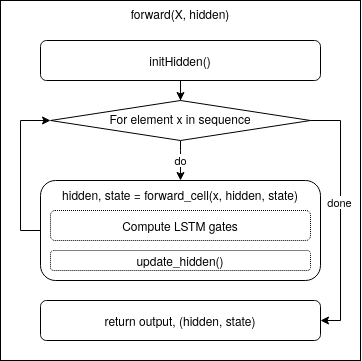

The diagram above was exported from draw.io. Its source (the exported page's mxGraphModel, read from the mxfile embedded in the PNG):
<mxGraphModel dx="981" dy="535" grid="1" gridSize="10" guides="1" tooltips="1" connect="1" arrows="1" fold="1" page="1" pageScale="1" pageWidth="827" pageHeight="1169" math="0" shadow="0">
  <root>
    <mxCell id="WIyWlLk6GJQsqaUBKTNV-0" />
    <mxCell id="WIyWlLk6GJQsqaUBKTNV-1" parent="WIyWlLk6GJQsqaUBKTNV-0" />
    <mxCell id="hQRL05xmhdTlUkpQcPN--0" value="&lt;span style=&quot;background-color: transparent&quot;&gt;forward(X, hidden)&lt;/span&gt;" style="rounded=0;whiteSpace=wrap;html=1;labelPosition=center;verticalLabelPosition=middle;align=center;verticalAlign=top;fillColor=none;" vertex="1" parent="WIyWlLk6GJQsqaUBKTNV-1">
      <mxGeometry x="180" y="120" width="360" height="360" as="geometry" />
    </mxCell>
    <mxCell id="hQRL05xmhdTlUkpQcPN--12" value="" style="edgeStyle=orthogonalEdgeStyle;rounded=0;orthogonalLoop=1;jettySize=auto;html=1;entryX=0.5;entryY=0;entryDx=0;entryDy=0;" edge="1" parent="WIyWlLk6GJQsqaUBKTNV-1" source="WIyWlLk6GJQsqaUBKTNV-3" target="hQRL05xmhdTlUkpQcPN--21">
      <mxGeometry relative="1" as="geometry">
        <mxPoint x="360" y="239.9999999999999" as="targetPoint" />
      </mxGeometry>
    </mxCell>
    <mxCell id="WIyWlLk6GJQsqaUBKTNV-3" value="initHidden()" style="rounded=1;whiteSpace=wrap;html=1;fontSize=12;glass=0;strokeWidth=1;shadow=0;" parent="WIyWlLk6GJQsqaUBKTNV-1" vertex="1">
      <mxGeometry x="220" y="160" width="280" height="40" as="geometry" />
    </mxCell>
    <mxCell id="hQRL05xmhdTlUkpQcPN--25" value="do" style="edgeStyle=orthogonalEdgeStyle;rounded=0;orthogonalLoop=1;jettySize=auto;html=1;exitX=0.5;exitY=1;exitDx=0;exitDy=0;entryX=0.5;entryY=0;entryDx=0;entryDy=0;" edge="1" parent="WIyWlLk6GJQsqaUBKTNV-1" source="hQRL05xmhdTlUkpQcPN--21" target="hQRL05xmhdTlUkpQcPN--24">
      <mxGeometry relative="1" as="geometry">
        <Array as="points">
          <mxPoint x="360" y="270" />
          <mxPoint x="360" y="270" />
        </Array>
      </mxGeometry>
    </mxCell>
    <mxCell id="hQRL05xmhdTlUkpQcPN--28" style="edgeStyle=orthogonalEdgeStyle;rounded=0;orthogonalLoop=1;jettySize=auto;html=1;exitX=1;exitY=0.5;exitDx=0;exitDy=0;entryX=1;entryY=0.5;entryDx=0;entryDy=0;" edge="1" parent="WIyWlLk6GJQsqaUBKTNV-1" source="hQRL05xmhdTlUkpQcPN--21" target="hQRL05xmhdTlUkpQcPN--27">
      <mxGeometry relative="1" as="geometry" />
    </mxCell>
    <mxCell id="hQRL05xmhdTlUkpQcPN--29" value="done" style="edgeLabel;html=1;align=center;verticalAlign=middle;resizable=0;points=[];" vertex="1" connectable="0" parent="hQRL05xmhdTlUkpQcPN--28">
      <mxGeometry x="-0.1078" y="-1" relative="1" as="geometry">
        <mxPoint as="offset" />
      </mxGeometry>
    </mxCell>
    <mxCell id="hQRL05xmhdTlUkpQcPN--21" value="For element x in sequence" style="rhombus;whiteSpace=wrap;html=1;shadow=0;fontFamily=Helvetica;fontSize=12;align=center;strokeWidth=1;spacing=6;spacingTop=-4;" vertex="1" parent="WIyWlLk6GJQsqaUBKTNV-1">
      <mxGeometry x="230" y="220" width="260" height="40" as="geometry" />
    </mxCell>
    <mxCell id="hQRL05xmhdTlUkpQcPN--31" style="edgeStyle=orthogonalEdgeStyle;rounded=0;orthogonalLoop=1;jettySize=auto;html=1;exitX=0;exitY=0.5;exitDx=0;exitDy=0;entryX=0;entryY=0.5;entryDx=0;entryDy=0;" edge="1" parent="WIyWlLk6GJQsqaUBKTNV-1" source="hQRL05xmhdTlUkpQcPN--24" target="hQRL05xmhdTlUkpQcPN--21">
      <mxGeometry relative="1" as="geometry" />
    </mxCell>
    <mxCell id="hQRL05xmhdTlUkpQcPN--24" value="&lt;div&gt;hidden, state = forward_cell(x, hidden, state)&lt;/div&gt;&lt;div&gt;&lt;br&gt;&lt;/div&gt;&lt;div&gt;&lt;br&gt;&lt;/div&gt;&lt;div&gt;&lt;br&gt;&lt;/div&gt;&lt;div&gt;&lt;br&gt;&lt;/div&gt;&lt;div&gt;&lt;br&gt;&lt;/div&gt;" style="rounded=1;whiteSpace=wrap;html=1;fontSize=12;glass=0;strokeWidth=1;shadow=0;" vertex="1" parent="WIyWlLk6GJQsqaUBKTNV-1">
      <mxGeometry x="220" y="300" width="280" height="100" as="geometry" />
    </mxCell>
    <mxCell id="hQRL05xmhdTlUkpQcPN--27" value="return output, (hidden, state)" style="rounded=1;whiteSpace=wrap;html=1;fillColor=none;" vertex="1" parent="WIyWlLk6GJQsqaUBKTNV-1">
      <mxGeometry x="220" y="420" width="280" height="40" as="geometry" />
    </mxCell>
    <mxCell id="hQRL05xmhdTlUkpQcPN--32" value="update_hidden()" style="rounded=1;whiteSpace=wrap;html=1;fillColor=none;dashed=1;dashPattern=1 1;" vertex="1" parent="WIyWlLk6GJQsqaUBKTNV-1">
      <mxGeometry x="230" y="370" width="260" height="20" as="geometry" />
    </mxCell>
    <mxCell id="hQRL05xmhdTlUkpQcPN--33" value="Compute LSTM gates" style="rounded=1;whiteSpace=wrap;html=1;fillColor=none;dashed=1;dashPattern=1 1;" vertex="1" parent="WIyWlLk6GJQsqaUBKTNV-1">
      <mxGeometry x="230" y="330" width="260" height="30" as="geometry" />
    </mxCell>
  </root>
</mxGraphModel>